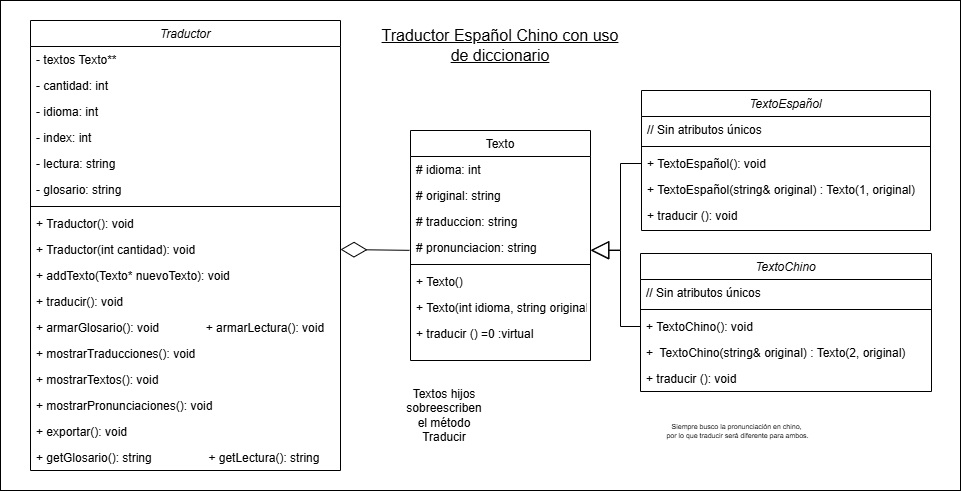

The diagram above was exported from draw.io. Its source (the exported page's mxGraphModel, read from the mxfile embedded in the PNG):
<mxGraphModel dx="3206" dy="1159" grid="1" gridSize="10" guides="1" tooltips="1" connect="1" arrows="1" fold="1" page="1" pageScale="1" pageWidth="827" pageHeight="1169" math="0" shadow="0">
  <root>
    <mxCell id="WIyWlLk6GJQsqaUBKTNV-0" />
    <mxCell id="WIyWlLk6GJQsqaUBKTNV-1" parent="WIyWlLk6GJQsqaUBKTNV-0" />
    <mxCell id="pBnq7G5WuKJQI-tfJMmB-21" value="" style="rounded=0;whiteSpace=wrap;html=1;" vertex="1" parent="WIyWlLk6GJQsqaUBKTNV-1">
      <mxGeometry x="-20" y="590" width="960" height="490" as="geometry" />
    </mxCell>
    <mxCell id="zkfFHV4jXpPFQw0GAbJ--0" value="TextoEspañol" style="swimlane;fontStyle=2;align=center;verticalAlign=top;childLayout=stackLayout;horizontal=1;startSize=26;horizontalStack=0;resizeParent=1;resizeLast=0;collapsible=1;marginBottom=0;rounded=0;shadow=0;strokeWidth=1;" parent="WIyWlLk6GJQsqaUBKTNV-1" vertex="1">
      <mxGeometry x="621" y="680" width="289" height="140" as="geometry">
        <mxRectangle x="230" y="140" width="160" height="26" as="alternateBounds" />
      </mxGeometry>
    </mxCell>
    <mxCell id="pBnq7G5WuKJQI-tfJMmB-3" value="// Sin atributos únicos" style="text;align=left;verticalAlign=top;spacingLeft=4;spacingRight=4;overflow=hidden;rotatable=0;points=[[0,0.5],[1,0.5]];portConstraint=eastwest;" vertex="1" parent="zkfFHV4jXpPFQw0GAbJ--0">
      <mxGeometry y="26" width="289" height="26" as="geometry" />
    </mxCell>
    <mxCell id="zkfFHV4jXpPFQw0GAbJ--4" value="" style="line;html=1;strokeWidth=1;align=left;verticalAlign=middle;spacingTop=-1;spacingLeft=3;spacingRight=3;rotatable=0;labelPosition=right;points=[];portConstraint=eastwest;" parent="zkfFHV4jXpPFQw0GAbJ--0" vertex="1">
      <mxGeometry y="52" width="289" height="8" as="geometry" />
    </mxCell>
    <mxCell id="MTLThxNzw2PVOU4wgkLu-9" value="+ TextoEspañol(): void" style="text;align=left;verticalAlign=top;spacingLeft=4;spacingRight=4;overflow=hidden;rotatable=0;points=[[0,0.5],[1,0.5]];portConstraint=eastwest;" parent="zkfFHV4jXpPFQw0GAbJ--0" vertex="1">
      <mxGeometry y="60" width="289" height="26" as="geometry" />
    </mxCell>
    <mxCell id="g4aATKWc5pRAoZhqWGmP-21" value="+ TextoEspañol(string&amp; original) : Texto(1, original)" style="text;align=left;verticalAlign=top;spacingLeft=4;spacingRight=4;overflow=hidden;rotatable=0;points=[[0,0.5],[1,0.5]];portConstraint=eastwest;" parent="zkfFHV4jXpPFQw0GAbJ--0" vertex="1">
      <mxGeometry y="86" width="289" height="26" as="geometry" />
    </mxCell>
    <mxCell id="zkfFHV4jXpPFQw0GAbJ--5" value="+ traducir (): void" style="text;align=left;verticalAlign=top;spacingLeft=4;spacingRight=4;overflow=hidden;rotatable=0;points=[[0,0.5],[1,0.5]];portConstraint=eastwest;" parent="zkfFHV4jXpPFQw0GAbJ--0" vertex="1">
      <mxGeometry y="112" width="289" height="26" as="geometry" />
    </mxCell>
    <mxCell id="zkfFHV4jXpPFQw0GAbJ--17" value="Texto" style="swimlane;fontStyle=0;align=center;verticalAlign=top;childLayout=stackLayout;horizontal=1;startSize=26;horizontalStack=0;resizeParent=1;resizeLast=0;collapsible=1;marginBottom=0;rounded=0;shadow=0;strokeWidth=1;" parent="WIyWlLk6GJQsqaUBKTNV-1" vertex="1">
      <mxGeometry x="390" y="720" width="180" height="230" as="geometry">
        <mxRectangle x="550" y="140" width="160" height="26" as="alternateBounds" />
      </mxGeometry>
    </mxCell>
    <mxCell id="_PSi_s5VgJsaWFmJU0bO-8" value="# idioma: int" style="text;align=left;verticalAlign=top;spacingLeft=4;spacingRight=4;overflow=hidden;rotatable=0;points=[[0,0.5],[1,0.5]];portConstraint=eastwest;rounded=0;shadow=0;html=0;" parent="zkfFHV4jXpPFQw0GAbJ--17" vertex="1">
      <mxGeometry y="26" width="180" height="26" as="geometry" />
    </mxCell>
    <mxCell id="zkfFHV4jXpPFQw0GAbJ--18" value="# original: string" style="text;align=left;verticalAlign=top;spacingLeft=4;spacingRight=4;overflow=hidden;rotatable=0;points=[[0,0.5],[1,0.5]];portConstraint=eastwest;" parent="zkfFHV4jXpPFQw0GAbJ--17" vertex="1">
      <mxGeometry y="52" width="180" height="26" as="geometry" />
    </mxCell>
    <mxCell id="hXfGZfyqkn7zsnrgD8S7-28" value="# traduccion: string" style="text;align=left;verticalAlign=top;spacingLeft=4;spacingRight=4;overflow=hidden;rotatable=0;points=[[0,0.5],[1,0.5]];portConstraint=eastwest;rounded=0;shadow=0;html=0;" parent="zkfFHV4jXpPFQw0GAbJ--17" vertex="1">
      <mxGeometry y="78" width="180" height="26" as="geometry" />
    </mxCell>
    <mxCell id="_PSi_s5VgJsaWFmJU0bO-1" value="# pronunciacion: string" style="text;align=left;verticalAlign=top;spacingLeft=4;spacingRight=4;overflow=hidden;rotatable=0;points=[[0,0.5],[1,0.5]];portConstraint=eastwest;rounded=0;shadow=0;html=0;" parent="zkfFHV4jXpPFQw0GAbJ--17" vertex="1">
      <mxGeometry y="104" width="180" height="26" as="geometry" />
    </mxCell>
    <mxCell id="zkfFHV4jXpPFQw0GAbJ--23" value="" style="line;html=1;strokeWidth=1;align=left;verticalAlign=middle;spacingTop=-1;spacingLeft=3;spacingRight=3;rotatable=0;labelPosition=right;points=[];portConstraint=eastwest;" parent="zkfFHV4jXpPFQw0GAbJ--17" vertex="1">
      <mxGeometry y="130" width="180" height="8" as="geometry" />
    </mxCell>
    <mxCell id="g4aATKWc5pRAoZhqWGmP-16" value="+ Texto()" style="text;align=left;verticalAlign=top;spacingLeft=4;spacingRight=4;overflow=hidden;rotatable=0;points=[[0,0.5],[1,0.5]];portConstraint=eastwest;" parent="zkfFHV4jXpPFQw0GAbJ--17" vertex="1">
      <mxGeometry y="138" width="180" height="26" as="geometry" />
    </mxCell>
    <mxCell id="_PSi_s5VgJsaWFmJU0bO-5" value="+ Texto(int idioma, string original)" style="text;align=left;verticalAlign=top;spacingLeft=4;spacingRight=4;overflow=hidden;rotatable=0;points=[[0,0.5],[1,0.5]];portConstraint=eastwest;" parent="zkfFHV4jXpPFQw0GAbJ--17" vertex="1">
      <mxGeometry y="164" width="180" height="26" as="geometry" />
    </mxCell>
    <mxCell id="hXfGZfyqkn7zsnrgD8S7-29" value="+ traducir () =0 :virtual" style="text;align=left;verticalAlign=top;spacingLeft=4;spacingRight=4;overflow=hidden;rotatable=0;points=[[0,0.5],[1,0.5]];portConstraint=eastwest;" parent="zkfFHV4jXpPFQw0GAbJ--17" vertex="1">
      <mxGeometry y="190" width="180" height="26" as="geometry" />
    </mxCell>
    <mxCell id="hXfGZfyqkn7zsnrgD8S7-7" value="TextoChino" style="swimlane;fontStyle=2;align=center;verticalAlign=top;childLayout=stackLayout;horizontal=1;startSize=26;horizontalStack=0;resizeParent=1;resizeLast=0;collapsible=1;marginBottom=0;rounded=0;shadow=0;strokeWidth=1;" parent="WIyWlLk6GJQsqaUBKTNV-1" vertex="1">
      <mxGeometry x="620" y="843" width="291" height="138" as="geometry">
        <mxRectangle x="230" y="140" width="160" height="26" as="alternateBounds" />
      </mxGeometry>
    </mxCell>
    <mxCell id="pBnq7G5WuKJQI-tfJMmB-4" value="// Sin atributos únicos" style="text;align=left;verticalAlign=top;spacingLeft=4;spacingRight=4;overflow=hidden;rotatable=0;points=[[0,0.5],[1,0.5]];portConstraint=eastwest;" vertex="1" parent="hXfGZfyqkn7zsnrgD8S7-7">
      <mxGeometry y="26" width="291" height="26" as="geometry" />
    </mxCell>
    <mxCell id="hXfGZfyqkn7zsnrgD8S7-11" value="" style="line;html=1;strokeWidth=1;align=left;verticalAlign=middle;spacingTop=-1;spacingLeft=3;spacingRight=3;rotatable=0;labelPosition=right;points=[];portConstraint=eastwest;" parent="hXfGZfyqkn7zsnrgD8S7-7" vertex="1">
      <mxGeometry y="52" width="291" height="8" as="geometry" />
    </mxCell>
    <mxCell id="g4aATKWc5pRAoZhqWGmP-20" value="+ TextoChino(): void" style="text;align=left;verticalAlign=top;spacingLeft=4;spacingRight=4;overflow=hidden;rotatable=0;points=[[0,0.5],[1,0.5]];portConstraint=eastwest;" parent="hXfGZfyqkn7zsnrgD8S7-7" vertex="1">
      <mxGeometry y="60" width="291" height="26" as="geometry" />
    </mxCell>
    <mxCell id="MTLThxNzw2PVOU4wgkLu-10" value="+  TextoChino(string&amp; original) : Texto(2, original)" style="text;align=left;verticalAlign=top;spacingLeft=4;spacingRight=4;overflow=hidden;rotatable=0;points=[[0,0.5],[1,0.5]];portConstraint=eastwest;" parent="hXfGZfyqkn7zsnrgD8S7-7" vertex="1">
      <mxGeometry y="86" width="291" height="26" as="geometry" />
    </mxCell>
    <mxCell id="g4aATKWc5pRAoZhqWGmP-8" value="+ traducir (): void" style="text;align=left;verticalAlign=top;spacingLeft=4;spacingRight=4;overflow=hidden;rotatable=0;points=[[0,0.5],[1,0.5]];portConstraint=eastwest;" parent="hXfGZfyqkn7zsnrgD8S7-7" vertex="1">
      <mxGeometry y="112" width="291" height="26" as="geometry" />
    </mxCell>
    <mxCell id="hXfGZfyqkn7zsnrgD8S7-42" value="Traductor" style="swimlane;fontStyle=2;align=center;verticalAlign=top;childLayout=stackLayout;horizontal=1;startSize=26;horizontalStack=0;resizeParent=1;resizeLast=0;collapsible=1;marginBottom=0;rounded=0;shadow=0;strokeWidth=1;" parent="WIyWlLk6GJQsqaUBKTNV-1" vertex="1">
      <mxGeometry x="10" y="610" width="310" height="450" as="geometry">
        <mxRectangle x="230" y="140" width="160" height="26" as="alternateBounds" />
      </mxGeometry>
    </mxCell>
    <mxCell id="MTLThxNzw2PVOU4wgkLu-17" value="- textos Texto**" style="text;align=left;verticalAlign=top;spacingLeft=4;spacingRight=4;overflow=hidden;rotatable=0;points=[[0,0.5],[1,0.5]];portConstraint=eastwest;labelBorderColor=none;" parent="hXfGZfyqkn7zsnrgD8S7-42" vertex="1">
      <mxGeometry y="26" width="310" height="26" as="geometry" />
    </mxCell>
    <mxCell id="MTLThxNzw2PVOU4wgkLu-20" value="- cantidad: int" style="text;align=left;verticalAlign=top;spacingLeft=4;spacingRight=4;overflow=hidden;rotatable=0;points=[[0,0.5],[1,0.5]];portConstraint=eastwest;rounded=0;shadow=0;html=0;" parent="hXfGZfyqkn7zsnrgD8S7-42" vertex="1">
      <mxGeometry y="52" width="310" height="26" as="geometry" />
    </mxCell>
    <mxCell id="_PSi_s5VgJsaWFmJU0bO-17" value="- idioma: int" style="text;align=left;verticalAlign=top;spacingLeft=4;spacingRight=4;overflow=hidden;rotatable=0;points=[[0,0.5],[1,0.5]];portConstraint=eastwest;rounded=0;shadow=0;html=0;" parent="hXfGZfyqkn7zsnrgD8S7-42" vertex="1">
      <mxGeometry y="78" width="310" height="26" as="geometry" />
    </mxCell>
    <mxCell id="MTLThxNzw2PVOU4wgkLu-19" value="- index: int" style="text;align=left;verticalAlign=top;spacingLeft=4;spacingRight=4;overflow=hidden;rotatable=0;points=[[0,0.5],[1,0.5]];portConstraint=eastwest;rounded=0;shadow=0;html=0;" parent="hXfGZfyqkn7zsnrgD8S7-42" vertex="1">
      <mxGeometry y="104" width="310" height="26" as="geometry" />
    </mxCell>
    <mxCell id="hXfGZfyqkn7zsnrgD8S7-44" value="- lectura: string" style="text;align=left;verticalAlign=top;spacingLeft=4;spacingRight=4;overflow=hidden;rotatable=0;points=[[0,0.5],[1,0.5]];portConstraint=eastwest;rounded=0;shadow=0;html=0;" parent="hXfGZfyqkn7zsnrgD8S7-42" vertex="1">
      <mxGeometry y="130" width="310" height="26" as="geometry" />
    </mxCell>
    <mxCell id="_PSi_s5VgJsaWFmJU0bO-18" value="- glosario: string" style="text;align=left;verticalAlign=top;spacingLeft=4;spacingRight=4;overflow=hidden;rotatable=0;points=[[0,0.5],[1,0.5]];portConstraint=eastwest;rounded=0;shadow=0;html=0;" parent="hXfGZfyqkn7zsnrgD8S7-42" vertex="1">
      <mxGeometry y="156" width="310" height="26" as="geometry" />
    </mxCell>
    <mxCell id="hXfGZfyqkn7zsnrgD8S7-47" value="" style="line;html=1;strokeWidth=1;align=left;verticalAlign=middle;spacingTop=-1;spacingLeft=3;spacingRight=3;rotatable=0;labelPosition=right;points=[];portConstraint=eastwest;" parent="hXfGZfyqkn7zsnrgD8S7-42" vertex="1">
      <mxGeometry y="182" width="310" height="8" as="geometry" />
    </mxCell>
    <mxCell id="MTLThxNzw2PVOU4wgkLu-4" value="+ Traductor(): void" style="text;align=left;verticalAlign=top;spacingLeft=4;spacingRight=4;overflow=hidden;rotatable=0;points=[[0,0.5],[1,0.5]];portConstraint=eastwest;" parent="hXfGZfyqkn7zsnrgD8S7-42" vertex="1">
      <mxGeometry y="190" width="310" height="26" as="geometry" />
    </mxCell>
    <mxCell id="MTLThxNzw2PVOU4wgkLu-14" value="+ Traductor(int cantidad): void" style="text;align=left;verticalAlign=top;spacingLeft=4;spacingRight=4;overflow=hidden;rotatable=0;points=[[0,0.5],[1,0.5]];portConstraint=eastwest;" parent="hXfGZfyqkn7zsnrgD8S7-42" vertex="1">
      <mxGeometry y="216" width="310" height="26" as="geometry" />
    </mxCell>
    <mxCell id="MTLThxNzw2PVOU4wgkLu-5" value="+ addTexto(Texto* nuevoTexto): void" style="text;align=left;verticalAlign=top;spacingLeft=4;spacingRight=4;overflow=hidden;rotatable=0;points=[[0,0.5],[1,0.5]];portConstraint=eastwest;" parent="hXfGZfyqkn7zsnrgD8S7-42" vertex="1">
      <mxGeometry y="242" width="310" height="26" as="geometry" />
    </mxCell>
    <mxCell id="pBnq7G5WuKJQI-tfJMmB-0" value="+ traducir(): void " style="text;align=left;verticalAlign=top;spacingLeft=4;spacingRight=4;overflow=hidden;rotatable=0;points=[[0,0.5],[1,0.5]];portConstraint=eastwest;" vertex="1" parent="hXfGZfyqkn7zsnrgD8S7-42">
      <mxGeometry y="268" width="310" height="26" as="geometry" />
    </mxCell>
    <mxCell id="_PSi_s5VgJsaWFmJU0bO-10" value="+ armarGlosario(): void              + armarLectura(): void" style="text;align=left;verticalAlign=top;spacingLeft=4;spacingRight=4;overflow=hidden;rotatable=0;points=[[0,0.5],[1,0.5]];portConstraint=eastwest;" parent="hXfGZfyqkn7zsnrgD8S7-42" vertex="1">
      <mxGeometry y="294" width="310" height="26" as="geometry" />
    </mxCell>
    <mxCell id="MTLThxNzw2PVOU4wgkLu-22" value="+ mostrarTraducciones(): void" style="text;align=left;verticalAlign=top;spacingLeft=4;spacingRight=4;overflow=hidden;rotatable=0;points=[[0,0.5],[1,0.5]];portConstraint=eastwest;" parent="hXfGZfyqkn7zsnrgD8S7-42" vertex="1">
      <mxGeometry y="320" width="310" height="26" as="geometry" />
    </mxCell>
    <mxCell id="_PSi_s5VgJsaWFmJU0bO-14" value="+ mostrarTextos(): void" style="text;align=left;verticalAlign=top;spacingLeft=4;spacingRight=4;overflow=hidden;rotatable=0;points=[[0,0.5],[1,0.5]];portConstraint=eastwest;" parent="hXfGZfyqkn7zsnrgD8S7-42" vertex="1">
      <mxGeometry y="346" width="310" height="26" as="geometry" />
    </mxCell>
    <mxCell id="_PSi_s5VgJsaWFmJU0bO-15" value="+ mostrarPronunciaciones(): void" style="text;align=left;verticalAlign=top;spacingLeft=4;spacingRight=4;overflow=hidden;rotatable=0;points=[[0,0.5],[1,0.5]];portConstraint=eastwest;" parent="hXfGZfyqkn7zsnrgD8S7-42" vertex="1">
      <mxGeometry y="372" width="310" height="26" as="geometry" />
    </mxCell>
    <mxCell id="_PSi_s5VgJsaWFmJU0bO-16" value="+ exportar(): void       " style="text;align=left;verticalAlign=top;spacingLeft=4;spacingRight=4;overflow=hidden;rotatable=0;points=[[0,0.5],[1,0.5]];portConstraint=eastwest;" parent="hXfGZfyqkn7zsnrgD8S7-42" vertex="1">
      <mxGeometry y="398" width="310" height="26" as="geometry" />
    </mxCell>
    <mxCell id="MTLThxNzw2PVOU4wgkLu-6" value="+ getGlosario(): string                 + getLectura(): string" style="text;align=left;verticalAlign=top;spacingLeft=4;spacingRight=4;overflow=hidden;rotatable=0;points=[[0,0.5],[1,0.5]];portConstraint=eastwest;" parent="hXfGZfyqkn7zsnrgD8S7-42" vertex="1">
      <mxGeometry y="424" width="310" height="26" as="geometry" />
    </mxCell>
    <mxCell id="_PSi_s5VgJsaWFmJU0bO-21" value="Textos hijos sobreescriben el método Traducir" style="text;html=1;align=center;verticalAlign=middle;whiteSpace=wrap;rounded=0;" parent="WIyWlLk6GJQsqaUBKTNV-1" vertex="1">
      <mxGeometry x="394" y="990" width="60" height="30" as="geometry" />
    </mxCell>
    <mxCell id="MTLThxNzw2PVOU4wgkLu-11" value="Siempre busco la pronunciación en chino,&lt;div&gt;&amp;nbsp;por lo que traducir será diferente para ambos.&lt;/div&gt;" style="text;html=1;align=center;verticalAlign=middle;resizable=0;points=[];autosize=1;strokeColor=none;fillColor=none;fontSize=7;" parent="WIyWlLk6GJQsqaUBKTNV-1" vertex="1">
      <mxGeometry x="631" y="1005.5" width="170" height="30" as="geometry" />
    </mxCell>
    <mxCell id="pBnq7G5WuKJQI-tfJMmB-13" value="" style="endArrow=diamondThin;endFill=0;endSize=24;html=1;rounded=0;fontSize=12;curved=1;entryX=1;entryY=0.5;entryDx=0;entryDy=0;exitX=-0.006;exitY=0.609;exitDx=0;exitDy=0;exitPerimeter=0;" edge="1" parent="WIyWlLk6GJQsqaUBKTNV-1" source="_PSi_s5VgJsaWFmJU0bO-1" target="MTLThxNzw2PVOU4wgkLu-14">
      <mxGeometry width="160" relative="1" as="geometry">
        <mxPoint x="310" y="860" as="sourcePoint" />
        <mxPoint x="470" y="860" as="targetPoint" />
      </mxGeometry>
    </mxCell>
    <mxCell id="pBnq7G5WuKJQI-tfJMmB-18" value="" style="endArrow=block;endSize=16;endFill=0;html=1;rounded=0;fontSize=12;entryX=1;entryY=0.615;entryDx=0;entryDy=0;entryPerimeter=0;exitX=0;exitY=0.5;exitDx=0;exitDy=0;edgeStyle=orthogonalEdgeStyle;" edge="1" parent="WIyWlLk6GJQsqaUBKTNV-1" source="g4aATKWc5pRAoZhqWGmP-20" target="_PSi_s5VgJsaWFmJU0bO-1">
      <mxGeometry width="160" relative="1" as="geometry">
        <mxPoint x="600" y="870" as="sourcePoint" />
        <mxPoint x="740" y="830" as="targetPoint" />
        <Array as="points">
          <mxPoint x="600" y="916" />
          <mxPoint x="600" y="840" />
        </Array>
      </mxGeometry>
    </mxCell>
    <mxCell id="pBnq7G5WuKJQI-tfJMmB-19" value="" style="endArrow=block;endSize=16;endFill=0;html=1;rounded=0;fontSize=12;entryX=1.002;entryY=0.599;entryDx=0;entryDy=0;entryPerimeter=0;exitX=0;exitY=0.5;exitDx=0;exitDy=0;edgeStyle=orthogonalEdgeStyle;" edge="1" parent="WIyWlLk6GJQsqaUBKTNV-1" source="MTLThxNzw2PVOU4wgkLu-9" target="_PSi_s5VgJsaWFmJU0bO-1">
      <mxGeometry width="160" relative="1" as="geometry">
        <mxPoint x="710" y="916" as="sourcePoint" />
        <mxPoint x="660" y="840" as="targetPoint" />
        <Array as="points">
          <mxPoint x="600" y="753" />
          <mxPoint x="600" y="840" />
        </Array>
      </mxGeometry>
    </mxCell>
    <mxCell id="pBnq7G5WuKJQI-tfJMmB-20" value="Traductor Español Chino con uso de diccionario" style="text;strokeColor=none;fillColor=none;html=1;align=center;verticalAlign=middle;whiteSpace=wrap;rounded=0;fontSize=16;fontStyle=4" vertex="1" parent="WIyWlLk6GJQsqaUBKTNV-1">
      <mxGeometry x="350" y="620" width="260" height="30" as="geometry" />
    </mxCell>
  </root>
</mxGraphModel>